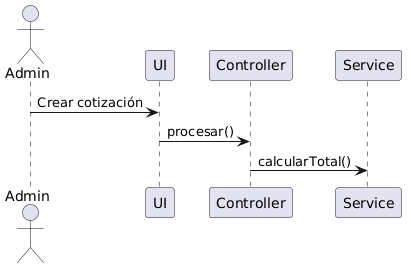

The diagram above was rendered by PlantUML. Its source (embedded in the PNG):
@startuml
actor Admin
participant UI
participant Controller
participant Service

Admin -> UI : Crear cotización
UI -> Controller : procesar()
Controller -> Service : calcularTotal()
@enduml